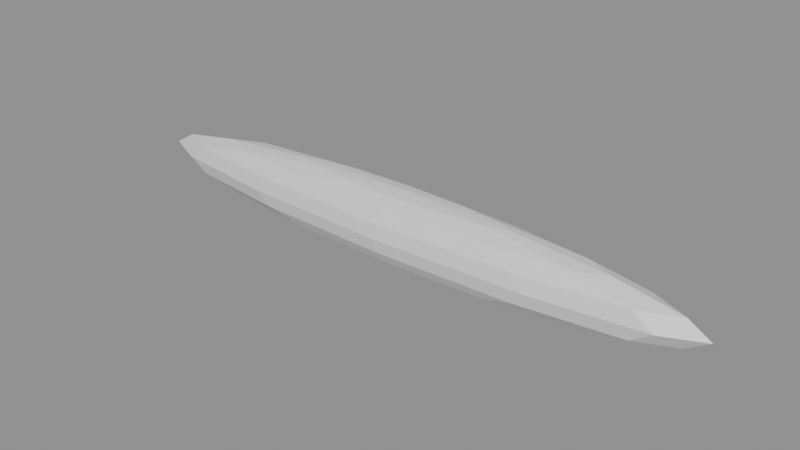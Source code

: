 # Source: SM_FX_ProjectileStreak.blend  (saved by Blender 5.2.44; exported with 4.5.12 LTS)
import bpy
from mathutils import Matrix  # noqa: F401  (used for matrix-valued properties, if any)

bpy.ops.wm.read_factory_settings(use_empty=True)
scene = bpy.context.scene
scene.name = 'Scene'

# ---- materials (node trees are filled in below, after node groups)
mat_laser = bpy.data.materials.new('laser')

# ---- material node trees
mat_laser.use_nodes = True; mat_laser.node_tree.nodes.clear()
_N = mat_laser.node_tree.nodes; _L = mat_laser.node_tree.links
n0 = _N.new('ShaderNodeBsdfPrincipled'); n0.name = 'Principled BSDF'; n0.location = (-200, 100)
n0.inputs[10].default_value = 0.005
n1 = _N.new('ShaderNodeOutputMaterial'); n1.name = 'Material Output'; n1.location = (200, 100)
_L.new(n0.outputs[0], n1.inputs[0])
n1.is_active_output = True

# ---- meshes
me_sm_fx_projectilestreak = bpy.data.meshes.new('SM_FX_ProjectileStreak')
me_sm_fx_projectilestreak.from_pydata([(0.0, 0.0, 0.015), (0.0, 0.01061, 0.01061), (0.0, 0.015, 0.0), (0.0, 0.0, -0.015), (0.02392, 0.004971, 0.01386), (0.04419, 0.009186, 0.01061), (0.05774, 0.012, 0.00574), (0.0625, 0.01299, 0.0), (0.05774, 0.012, -0.00574), (0.04419, 0.009186, -0.01061), (0.02392, 0.004971, -0.01386), (0.04143, 0.00287, 0.01386), (0.07655, 0.005303, 0.01061), (0.1, 0.006929, 0.00574), (0.1083, 0.0075, 0.0), (0.1, 0.006929, -0.00574), (0.07655, 0.005303, -0.01061), (0.04143, 0.00287, -0.01386), (0.04784, -2.235e-10, 0.01386), (0.08839, -4.47e-10, 0.01061), (0.1155, -4.47e-10, 0.00574), (0.125, 0.0, 0.0), (0.1155, -4.47e-10, -0.00574), (0.08839, -4.47e-10, -0.01061), (0.04784, -2.235e-10, -0.01386), (0.04143, -0.00287, 0.01386), (0.07655, -0.005303, 0.01061), (0.1, -0.006929, 0.00574), (0.1083, -0.0075, 0.0), (0.1, -0.006929, -0.00574), (0.07655, -0.005303, -0.01061), (0.04143, -0.00287, -0.01386), (0.02392, -0.004971, 0.01386), (0.04419, -0.009186, 0.01061), (0.05774, -0.012, 0.00574), (0.0625, -0.01299, 0.0), (0.05774, -0.012, -0.00574), (0.04419, -0.009186, -0.01061), (0.02392, -0.004971, -0.01386), (0.0, -0.00574, 0.01386), (-7.451e-09, -0.01061, 0.01061), (0.0, -0.01386, 0.00574), (0.0, -0.015, 0.0), (0.0, -0.01386, -0.00574), (-7.451e-09, -0.01061, -0.01061), (0.0, -0.00574, -0.01386), (-0.02392, -0.004971, 0.01386), (-0.04419, -0.009186, 0.01061), (-0.05774, -0.012, 0.00574), (-0.0625, -0.01299, 0.0), (-0.05774, -0.012, -0.00574), (-0.04419, -0.009186, -0.01061), (-0.02392, -0.004971, -0.01386), (-0.04143, -0.00287, 0.01386), (-0.07655, -0.005303, 0.01061), (-0.1, -0.006929, 0.00574), (-0.1083, -0.0075, 0.0), (-0.1, -0.006929, -0.00574), (-0.07655, -0.005303, -0.01061), (-0.04143, -0.00287, -0.01386), (-0.04784, -2.235e-10, 0.01386), (-0.08839, 1.788e-09, 0.01061), (-0.1155, -4.47e-10, 0.00574), (-0.125, 0.0, 0.0), (-0.1155, -4.47e-10, -0.00574), (-0.08839, 1.788e-09, -0.01061), (-0.04784, -2.235e-10, -0.01386), (-0.04143, 0.00287, 0.01386), (-0.07655, 0.005303, 0.01061), (-0.1, 0.006929, 0.00574), (-0.1083, 0.0075, 0.0), (-0.1, 0.006929, -0.00574), (-0.07655, 0.005303, -0.01061), (-0.04143, 0.00287, -0.01386), (-0.02392, 0.004971, 0.01386), (-0.04419, 0.009186, 0.01061), (-0.05774, 0.012, 0.00574), (-0.0625, 0.01299, 0.0), (-0.05774, 0.012, -0.00574), (-0.04419, 0.009186, -0.01061), (-0.02392, 0.004971, -0.01386), (-1.863e-09, 0.00574, 0.01386), (-3.725e-09, 0.01386, 0.00574), (-3.725e-09, 0.01386, -0.00574), (1.49e-08, 0.01061, -0.01061), (-1.863e-09, 0.00574, -0.01386)], [], [(3, 85, 10), (84, 83, 8, 9), (2, 82, 6, 7), (1, 81, 4, 5), (85, 84, 9, 10), (83, 2, 7, 8), (82, 1, 5, 6), (81, 0, 4), (5, 4, 11, 12), (10, 9, 16, 17), (8, 7, 14, 15), (6, 5, 12, 13), (4, 0, 11), (3, 10, 17), (9, 8, 15, 16), (7, 6, 13, 14), (17, 16, 23, 24), (15, 14, 21, 22), (13, 12, 19, 20), (11, 0, 18), (3, 17, 24), (16, 15, 22, 23), (14, 13, 20, 21), (12, 11, 18, 19), (18, 0, 25), (3, 24, 31), (23, 22, 29, 30), (21, 20, 27, 28), (19, 18, 25, 26), (24, 23, 30, 31), (22, 21, 28, 29), (20, 19, 26, 27), (30, 29, 36, 37), (28, 27, 34, 35), (26, 25, 32, 33), (31, 30, 37, 38), (29, 28, 35, 36), (27, 26, 33, 34), (25, 0, 32), (3, 31, 38), (38, 37, 44, 45), (36, 35, 42, 43), (34, 33, 40, 41), (32, 0, 39), (3, 38, 45), (37, 36, 43, 44), (35, 34, 41, 42), (33, 32, 39, 40), (43, 42, 49, 50), (41, 40, 47, 48), (39, 0, 46), (3, 45, 52), (44, 43, 50, 51), (42, 41, 48, 49), (40, 39, 46, 47), (45, 44, 51, 52), (3, 52, 59), (51, 50, 57, 58), (49, 48, 55, 56), (47, 46, 53, 54), (52, 51, 58, 59), (50, 49, 56, 57), (48, 47, 54, 55), (46, 0, 53), (56, 55, 62, 63), (54, 53, 60, 61), (59, 58, 65, 66), (57, 56, 63, 64), (55, 54, 61, 62), (53, 0, 60), (3, 59, 66), (58, 57, 64, 65), (66, 65, 72, 73), (64, 63, 70, 71), (62, 61, 68, 69), (60, 0, 67), (3, 66, 73), (65, 64, 71, 72), (63, 62, 69, 70), (61, 60, 67, 68), (69, 68, 75, 76), (67, 0, 74), (3, 73, 80), (72, 71, 78, 79), (70, 69, 76, 77), (68, 67, 74, 75), (73, 72, 79, 80), (71, 70, 77, 78), (3, 80, 85), (79, 78, 83, 84), (77, 76, 82, 2), (75, 74, 81, 1), (80, 79, 84, 85), (78, 77, 2, 83), (76, 75, 1, 82), (74, 0, 81)])
me_sm_fx_projectilestreak.materials.append(mat_laser)
me_sm_fx_projectilestreak.update()

# ---- objects
ob_sm_fx_projectilestreak = bpy.data.objects.new('SM_FX_ProjectileStreak', me_sm_fx_projectilestreak)

# ---- transforms, parenting, visibility, modifiers, constraints
ob_sm_fx_projectilestreak.location = (0.0, 0.0, 0.0)

# ---- collection membership
scene.collection.objects.link(ob_sm_fx_projectilestreak)

# ---- scene / render settings (as saved in the file)
scene.frame_start = 1; scene.frame_end = 250; scene.frame_set(1)
scene.render.engine = 'BLENDER_EEVEE_NEXT'
scene.render.bake_bias = 0.0
scene.render.bake_samples = 0
scene.render.compositor_device = 'GPU'
scene.eevee.use_volume_custom_range = False
scene.eevee.fast_gi_thickness_near = 0.1
scene.eevee.fast_gi_thickness_far = 0.0
scene.eevee.ray_tracing_options.screen_trace_thickness = 0.1
bpy.context.view_layer.update()

# ---- added for rendering (the .blend has no active camera and no usable light): camera, sun + grey world if the file has none
cam_auto = bpy.data.cameras.new('AutoCamera')
cam_auto.lens = 50.0
cam_auto.sensor_width = 36.0
cam_auto.clip_end = 1000.0
ob_auto_camera = bpy.data.objects.new('AutoCamera', cam_auto)
scene.collection.objects.link(ob_auto_camera)
ob_auto_camera.location = (0.234613, -0.281536, 0.187691)
ob_auto_camera.rotation_euler = (1.09748, -7.21219e-08, 0.694738)
scene.camera = ob_auto_camera
light_auto_sun = bpy.data.lights.new('AutoSun', 'SUN')
light_auto_sun.energy = 3.0
light_auto_sun.angle = 0.0523599
ob_auto_sun = bpy.data.objects.new('AutoSun', light_auto_sun)
scene.collection.objects.link(ob_auto_sun)
ob_auto_sun.rotation_euler = (0.872665, 0.174533, 0.523599)
if scene.world is None:
    world_auto = bpy.data.worlds.new('AutoWorld')
    world_auto.color = (0.3, 0.3, 0.3)
    scene.world = world_auto
bpy.context.view_layer.update()
